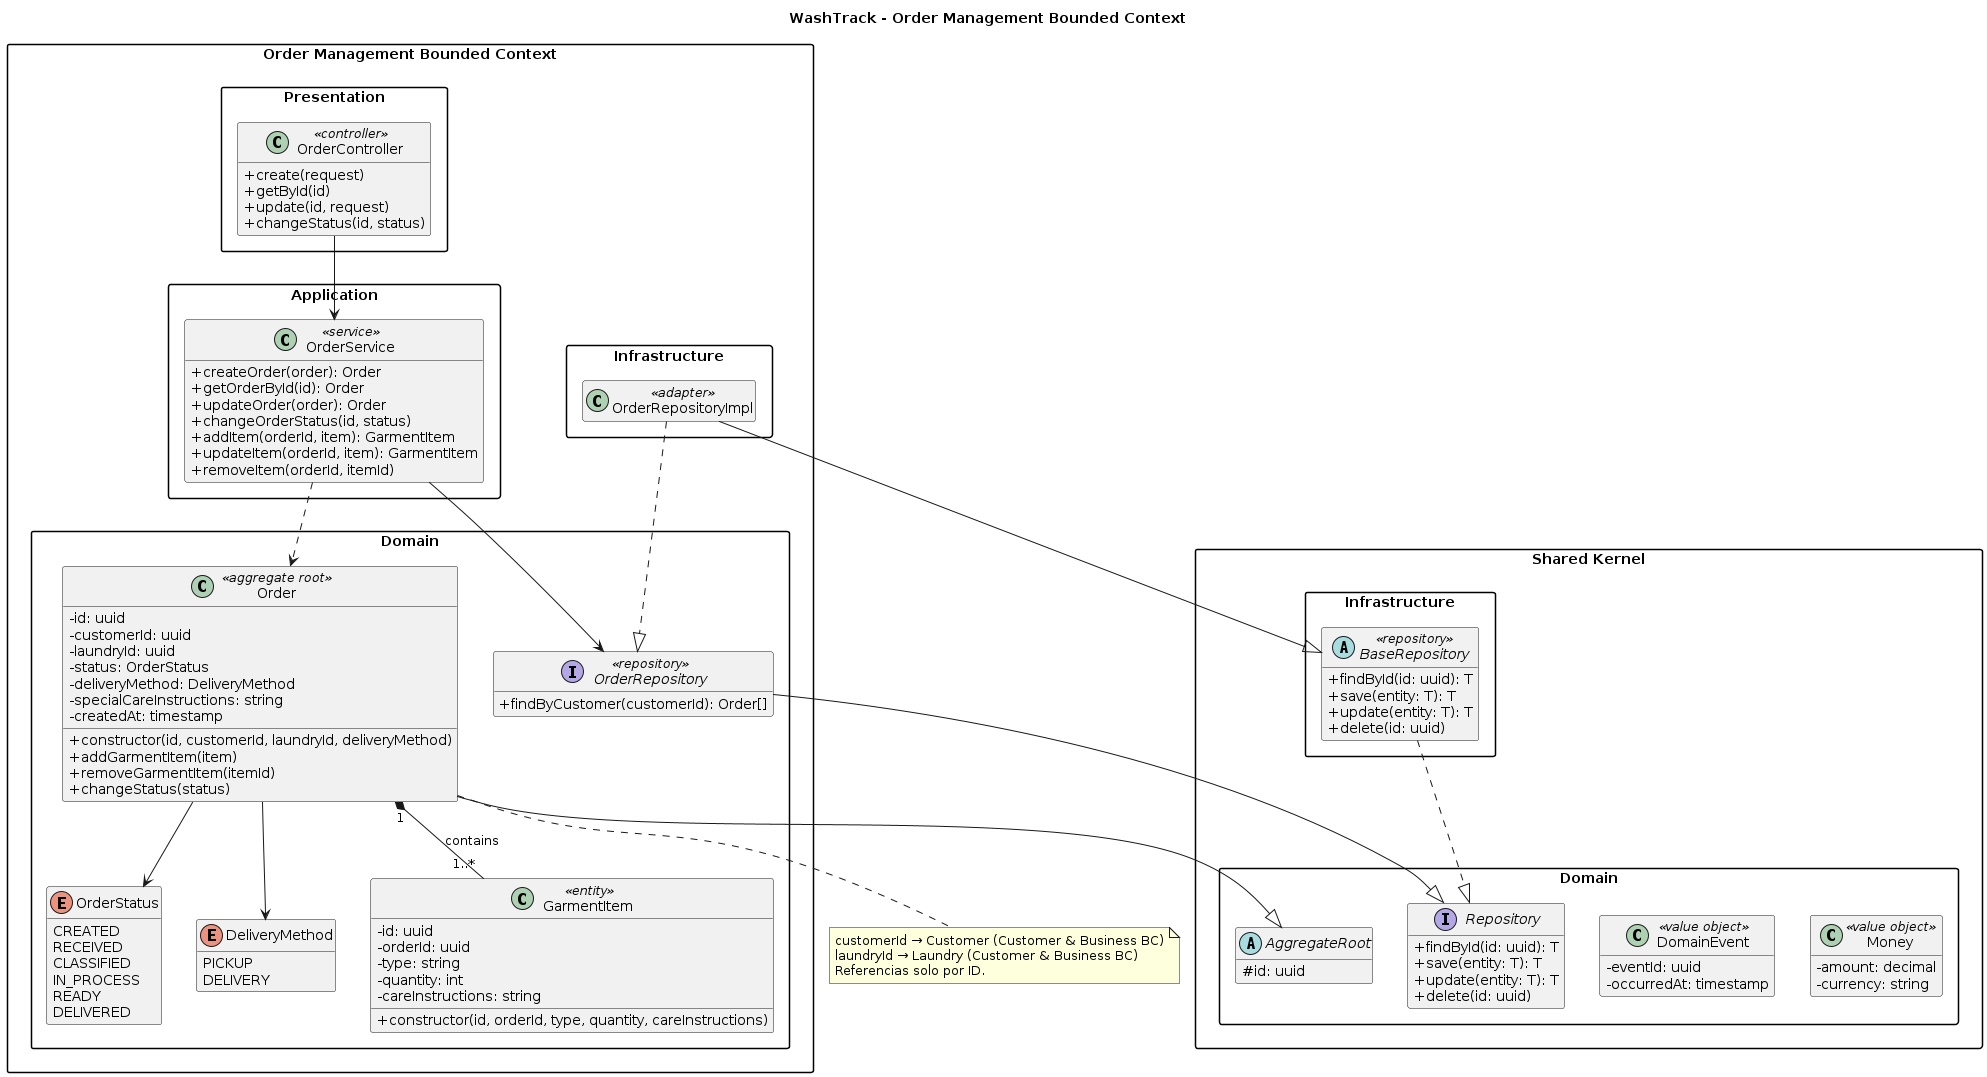

The diagram above was rendered by PlantUML. Its source (embedded in the PNG):
@startuml
skinparam packageStyle rectangle
skinparam classAttributeIconSize 0
skinparam shadowing false
hide empty members

package "Shared Kernel" as shared {

    package "Domain" as shared_domain {

        abstract class AggregateRoot {
            # id: uuid
        }

        interface Repository {
            + findById(id: uuid): T
            + save(entity: T): T
            + update(entity: T): T
            + delete(id: uuid)
        }

        class DomainEvent <<value object>> {
            - eventId: uuid
            - occurredAt: timestamp
        }

        class Money <<value object>> {
            - amount: decimal
            - currency: string
        }
    }

    package "Infrastructure" as shared_infrastructure {

        abstract class BaseRepository <<repository>> {
            + findById(id: uuid): T
            + save(entity: T): T
            + update(entity: T): T
            + delete(id: uuid)
        }
    }

    BaseRepository ..|> Repository
}

title WashTrack - Order Management Bounded Context

package "Order Management Bounded Context" as order_management {

    package "Domain" as order_domain {

        class Order <<aggregate root>> {
            - id: uuid
            - customerId: uuid
            - laundryId: uuid
            - status: OrderStatus
            - deliveryMethod: DeliveryMethod
            - specialCareInstructions: string
            - createdAt: timestamp
            + constructor(id, customerId, laundryId, deliveryMethod)
            + addGarmentItem(item)
            + removeGarmentItem(itemId)
            + changeStatus(status)
        }

        class GarmentItem <<entity>> {
            - id: uuid
            - orderId: uuid
            - type: string
            - quantity: int
            - careInstructions: string
            + constructor(id, orderId, type, quantity, careInstructions)
        }

        enum OrderStatus {
            CREATED
            RECEIVED
            CLASSIFIED
            IN_PROCESS
            READY
            DELIVERED
        }

        enum DeliveryMethod {
            PICKUP
            DELIVERY
        }

        interface OrderRepository <<repository>> {
            + findByCustomer(customerId): Order[]
        }
    }

    package "Application" as order_application {

        class OrderService <<service>> {
            + createOrder(order): Order
            + getOrderById(id): Order
            + updateOrder(order): Order
            + changeOrderStatus(id, status)
            + addItem(orderId, item): GarmentItem
            + updateItem(orderId, item): GarmentItem
            + removeItem(orderId, itemId)
        }
    }

    package "Infrastructure" as order_infrastructure {

        class OrderRepositoryImpl <<adapter>>
    }

    package "Presentation" as order_presentation {

        class OrderController <<controller>> {
            + create(request)
            + getById(id)
            + update(id, request)
            + changeStatus(id, status)
        }
    }
}

note "customerId → Customer (Customer & Business BC)\nlaundryId → Laundry (Customer & Business BC)\nReferencias solo por ID." as N1
Order .. N1

Order --|> AggregateRoot
Order "1" *-- "1..*" GarmentItem : contains
Order --> OrderStatus
Order --> DeliveryMethod
OrderRepository --|> Repository
OrderRepositoryImpl ..|> OrderRepository
OrderRepositoryImpl --|> BaseRepository

OrderService --> OrderRepository
OrderService ..> Order
OrderController --> OrderService
@enduml